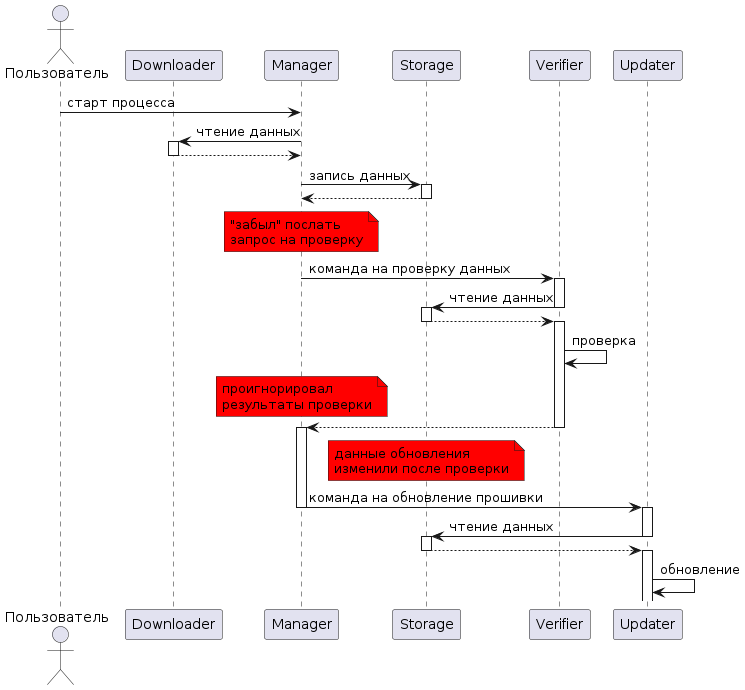

The diagram above was rendered by PlantUML. Its source (embedded in the PNG):
@startuml

actor "Пользователь" as u
participant Downloader
participant Manager
participant Manager
participant Storage
participant Verifier
participant Updater


u -> Manager: старт процесса
Manager -> Downloader++: чтение данных
Downloader --> Manager--
Manager -> Storage++: запись данных
Storage --> Manager--
note over Manager #red
"забыл" послать
запрос на проверку
end note
Manager -> Verifier++: команда на проверку данных
Verifier -> Storage--: чтение данных
activate Storage
Storage --> Verifier--
activate Verifier
Verifier -> Verifier: проверка
note over Manager #red
проигнорировал
результаты проверки
end note
Verifier --> Manager--
activate Manager
note over Storage #red
данные обновления
изменили после проверки
end note

Manager -> Updater--: команда на обновление прошивки
activate Updater
Updater -> Storage: чтение данных
deactivate Updater
activate Storage
Storage --> Updater
deactivate Storage
activate Updater
Updater -> Updater: обновление


@enduml